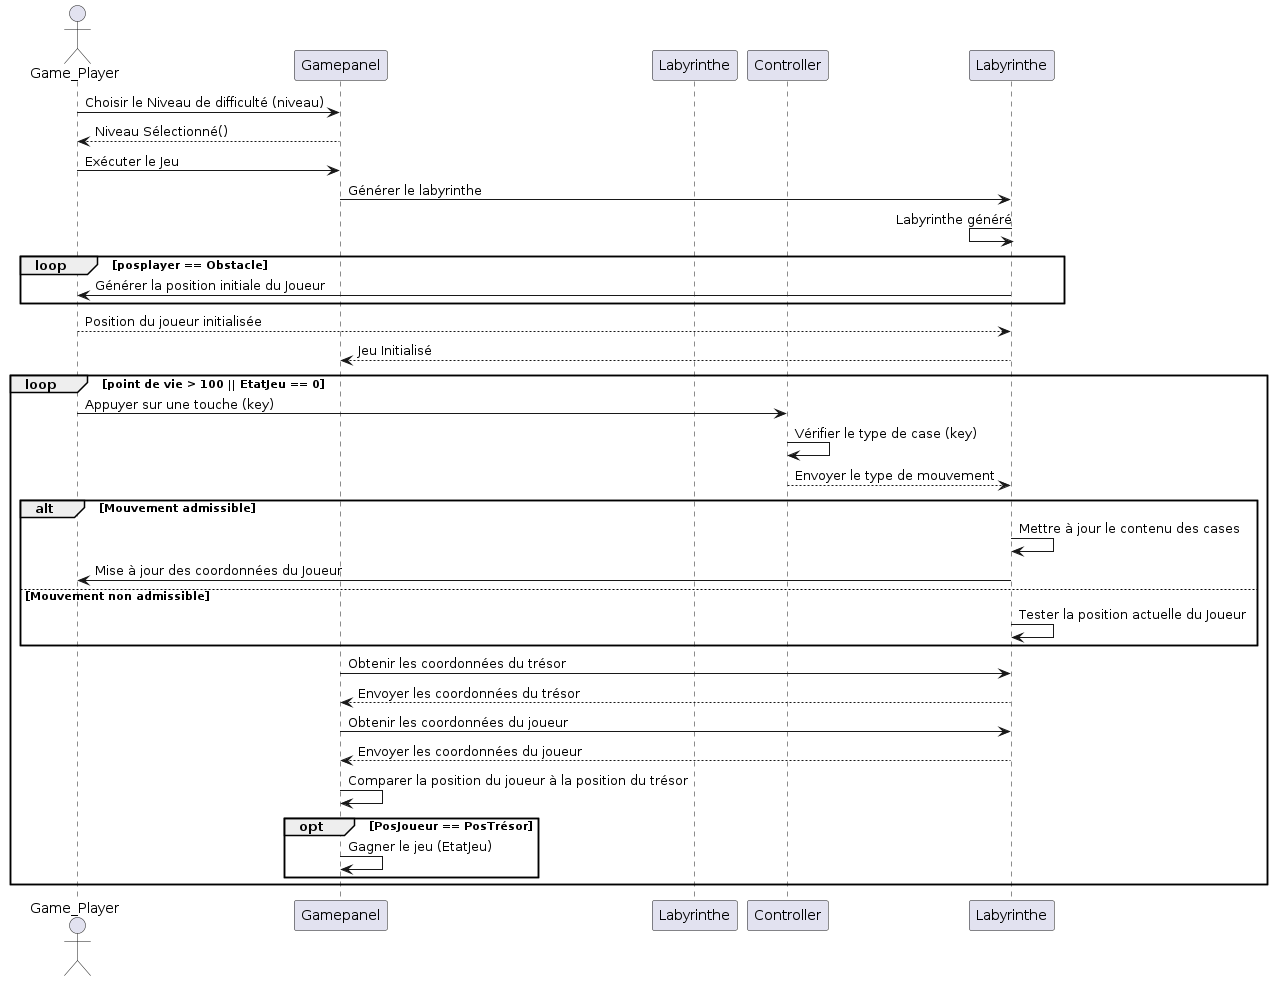

The diagram above was rendered by PlantUML. Its source (embedded in the PNG):
@startuml
actor Game_Player as Gamer
participant Gamepanel as Game_Panel
participant Labyrinthe as Labyrinth
participant Controller as Controller

Gamer -> Game_Panel: Choisir le Niveau de difficulté (niveau)
Game_Panel --> Gamer: Niveau Sélectionné()
Gamer -> Game_Panel: Exécuter le Jeu
Game_Panel -> Labyrinthe: Générer le labyrinthe
Labyrinthe <- Labyrinthe: Labyrinthe généré

loop posplayer == Obstacle
    Labyrinthe -> Gamer: Générer la position initiale du Joueur
end

Gamer --> Labyrinthe: Position du joueur initialisée
Labyrinthe --> Game_Panel: Jeu Initialisé

loop point de vie > 100 || EtatJeu == 0
    Gamer -> Controller: Appuyer sur une touche (key)
    Controller -> Controller: Vérifier le type de case (key)
    Controller --> Labyrinthe: Envoyer le type de mouvement

    alt Mouvement admissible
        Labyrinthe -> Labyrinthe: Mettre à jour le contenu des cases
        Labyrinthe -> Gamer: Mise à jour des coordonnées du Joueur
    else Mouvement non admissible
        Labyrinthe -> Labyrinthe: Tester la position actuelle du Joueur
    end

    Game_Panel -> Labyrinthe: Obtenir les coordonnées du trésor
    Labyrinthe --> Game_Panel: Envoyer les coordonnées du trésor
    Game_Panel -> Labyrinthe: Obtenir les coordonnées du joueur
    Labyrinthe --> Game_Panel: Envoyer les coordonnées du joueur

    Game_Panel -> Game_Panel: Comparer la position du joueur à la position du trésor
    opt PosJoueur == PosTrésor
        Game_Panel -> Game_Panel: Gagner le jeu (EtatJeu)
    end
end

@enduml